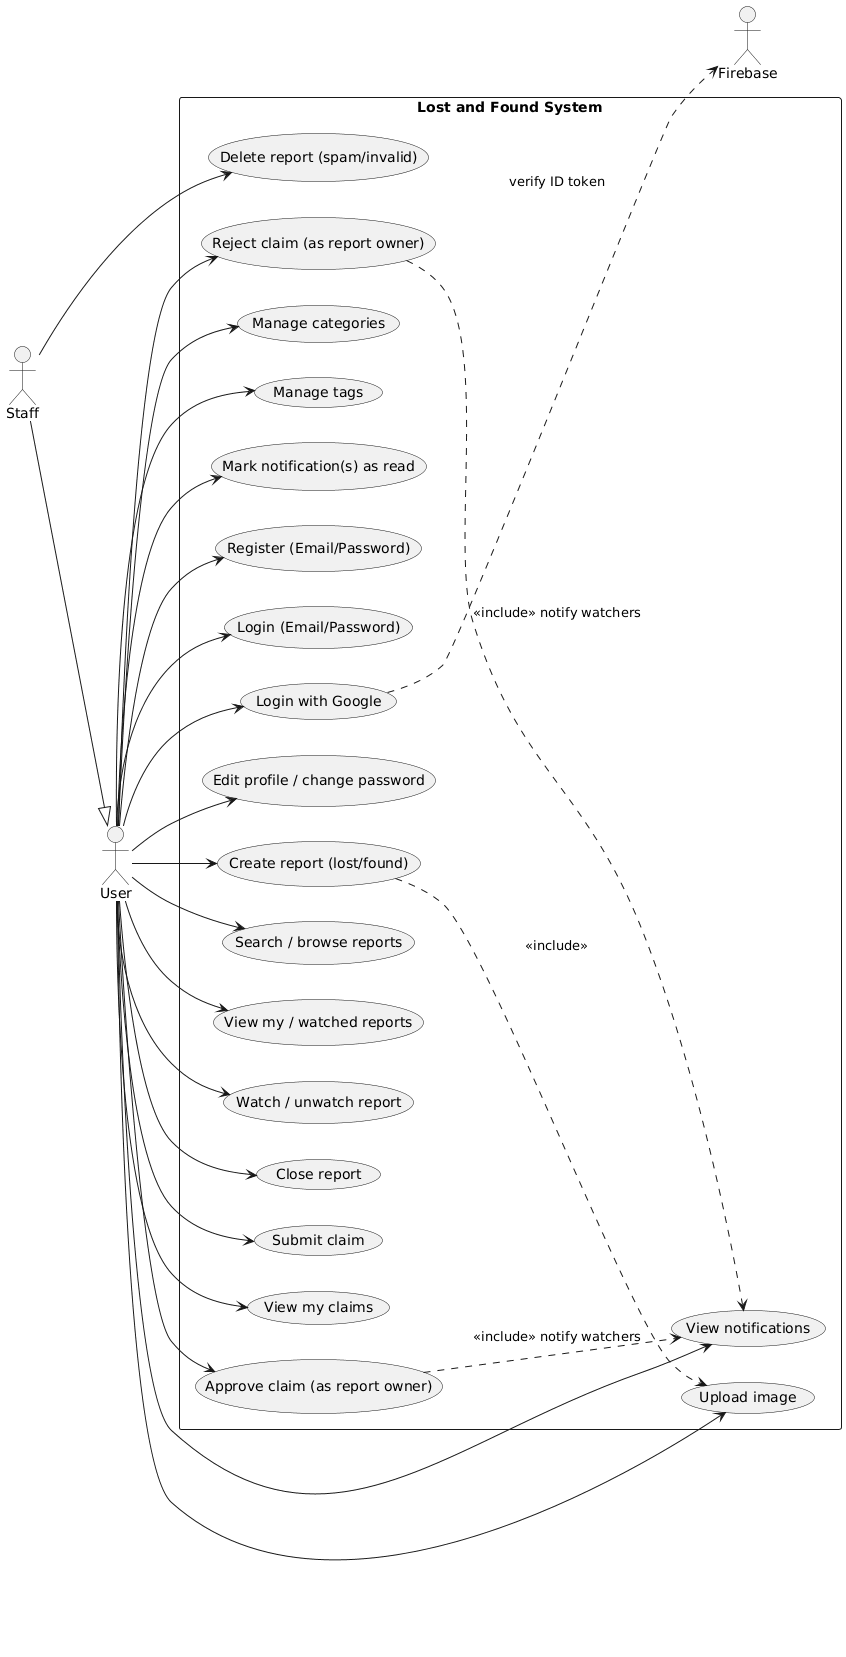

The diagram above was rendered by PlantUML. Its source (embedded in the PNG):
@startuml
left to right direction
actor "User" as User
actor "Staff" as Staff
actor "Firebase" as FB

Staff --|> User

rectangle "Lost and Found System" {
  usecase "Register (Email/Password)" as UC1
  usecase "Login (Email/Password)" as UC2
  usecase "Login with Google" as UC3
  usecase "Edit profile / change password" as UC4
  usecase "Create report (lost/found)" as UC5
  usecase "Upload image" as UC6
  usecase "Search / browse reports" as UC7
  usecase "View my / watched reports" as UC8
  usecase "Watch / unwatch report" as UC9
  usecase "Close report" as UC10
  usecase "Submit claim" as UC11
  usecase "View my claims" as UC12
  usecase "Approve claim (as report owner)" as UC13
  usecase "Reject claim (as report owner)" as UC14
  usecase "Manage categories" as UC15
  usecase "Manage tags" as UC16
  usecase "View notifications" as UC17
  usecase "Mark notification(s) as read" as UC18
  usecase "Delete report (spam/invalid)" as UC19
}

User --> UC1
User --> UC2
User --> UC3
User --> UC4
User --> UC5
User --> UC6
User --> UC7
User --> UC8
User --> UC9
User --> UC10
User --> UC11
User --> UC12
User --> UC13
User --> UC14
User --> UC15
User --> UC16
User --> UC17
User --> UC18

Staff --> UC19

UC5 ..> UC6 : <<include>>
UC3 ..> FB : verify ID token
UC13 ..> UC17 : <<include>> notify watchers
UC14 ..> UC17 : <<include>> notify watchers
@enduml